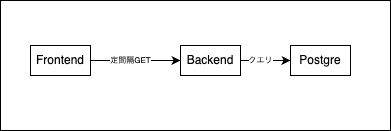

The diagram above was exported from draw.io. Its source (the exported page's mxGraphModel, read from the mxfile embedded in the PNG):
<mxGraphModel dx="413" dy="316" grid="1" gridSize="10" guides="1" tooltips="1" connect="1" arrows="1" fold="1" page="1" pageScale="1" pageWidth="827" pageHeight="1169" math="0" shadow="0">
  <root>
    <mxCell id="0" />
    <mxCell id="1" parent="0" />
    <mxCell id="12" value="" style="rounded=0;whiteSpace=wrap;html=1;" vertex="1" parent="1">
      <mxGeometry x="360" y="110" width="390" height="130" as="geometry" />
    </mxCell>
    <mxCell id="9" value="定間隔GET" style="edgeStyle=none;html=1;entryX=0;entryY=0.5;entryDx=0;entryDy=0;fontSize=8;" parent="1" source="3" target="4" edge="1">
      <mxGeometry x="-0.1111" relative="1" as="geometry">
        <mxPoint as="offset" />
      </mxGeometry>
    </mxCell>
    <mxCell id="3" value="Frontend" style="text;html=1;align=center;verticalAlign=middle;whiteSpace=wrap;rounded=0;strokeColor=default;" parent="1" vertex="1">
      <mxGeometry x="390" y="155" width="60" height="30" as="geometry" />
    </mxCell>
    <mxCell id="10" style="edgeStyle=none;html=1;entryX=0;entryY=0.5;entryDx=0;entryDy=0;" parent="1" source="4" target="6" edge="1">
      <mxGeometry relative="1" as="geometry" />
    </mxCell>
    <mxCell id="11" value="クエリ" style="edgeLabel;html=1;align=center;verticalAlign=middle;resizable=0;points=[];fontSize=8;" parent="10" vertex="1" connectable="0">
      <mxGeometry x="-0.2811" relative="1" as="geometry">
        <mxPoint x="2" as="offset" />
      </mxGeometry>
    </mxCell>
    <mxCell id="4" value="Backend" style="text;html=1;align=center;verticalAlign=middle;whiteSpace=wrap;rounded=0;strokeColor=default;" parent="1" vertex="1">
      <mxGeometry x="540" y="155" width="60" height="30" as="geometry" />
    </mxCell>
    <mxCell id="6" value="Postgre" style="text;html=1;align=center;verticalAlign=middle;whiteSpace=wrap;rounded=0;strokeColor=default;horizontal=1;" parent="1" vertex="1">
      <mxGeometry x="650" y="155" width="60" height="30" as="geometry" />
    </mxCell>
  </root>
</mxGraphModel>